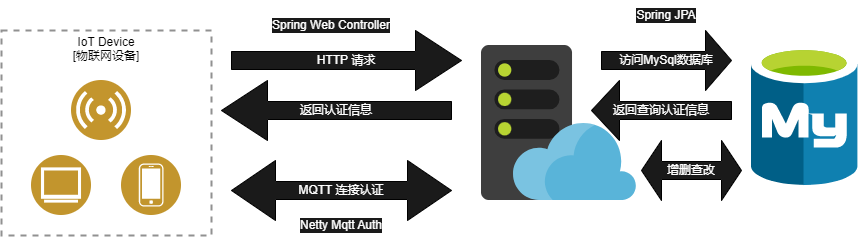

The diagram above was exported from draw.io. Its source (the exported page's mxGraphModel, read from the mxfile embedded in the PNG):
<mxGraphModel dx="554" dy="491" grid="1" gridSize="10" guides="1" tooltips="1" connect="1" arrows="1" fold="1" page="1" pageScale="1" pageWidth="1169" pageHeight="827" math="0" shadow="0">
  <root>
    <mxCell id="0" />
    <mxCell id="1" parent="0" />
    <mxCell id="6" value="IoT Device&lt;br&gt;[物联网设备]" style="fontStyle=0;verticalAlign=top;align=center;spacingTop=-2;fillColor=none;rounded=0;whiteSpace=wrap;html=1;strokeColor=#919191;strokeWidth=2;dashed=1;container=1;collapsible=0;expand=0;recursiveResize=0;" vertex="1" parent="1">
      <mxGeometry x="30" y="90" width="210" height="205" as="geometry" />
    </mxCell>
    <mxCell id="3" value="" style="aspect=fixed;perimeter=ellipsePerimeter;html=1;align=center;shadow=0;dashed=0;fontColor=#4277BB;labelBackgroundColor=#ffffff;fontSize=12;spacingTop=3;image;image=img/lib/ibm/users/device.svg;" vertex="1" parent="6">
      <mxGeometry x="120" y="125" width="60" height="60" as="geometry" />
    </mxCell>
    <mxCell id="2" value="" style="aspect=fixed;perimeter=ellipsePerimeter;html=1;align=center;shadow=0;dashed=0;fontColor=#4277BB;labelBackgroundColor=#ffffff;fontSize=12;spacingTop=3;image;image=img/lib/ibm/users/sensor.svg;" vertex="1" parent="6">
      <mxGeometry x="70" y="50" width="60" height="60" as="geometry" />
    </mxCell>
    <mxCell id="4" value="" style="aspect=fixed;perimeter=ellipsePerimeter;html=1;align=center;shadow=0;dashed=0;fontColor=#4277BB;labelBackgroundColor=#ffffff;fontSize=12;spacingTop=3;image;image=img/lib/ibm/users/browser.svg;" vertex="1" parent="6">
      <mxGeometry x="30" y="125" width="60" height="60" as="geometry" />
    </mxCell>
    <mxCell id="7" value="&lt;font color=&quot;#ffffff&quot;&gt;HTTP 请求&lt;/font&gt;" style="shape=singleArrow;whiteSpace=wrap;html=1;fillColor=#1A1A1A;" vertex="1" parent="1">
      <mxGeometry x="260" y="90" width="230" height="60" as="geometry" />
    </mxCell>
    <mxCell id="8" value="&lt;span style=&quot;background-color: rgb(26, 26, 26);&quot;&gt;&lt;font color=&quot;#ffffff&quot;&gt;返回认证信息&lt;/font&gt;&lt;/span&gt;" style="shape=singleArrow;direction=west;whiteSpace=wrap;html=1;fillColor=#1A1A1A;" vertex="1" parent="1">
      <mxGeometry x="250" y="140" width="230" height="60" as="geometry" />
    </mxCell>
    <mxCell id="9" value="&lt;font color=&quot;#ffffff&quot;&gt;MQTT 连接认证&lt;/font&gt;" style="shape=doubleArrow;whiteSpace=wrap;html=1;fillColor=#1A1A1A;" vertex="1" parent="1">
      <mxGeometry x="260" y="220" width="220" height="60" as="geometry" />
    </mxCell>
    <mxCell id="10" value="" style="sketch=0;aspect=fixed;html=1;points=[];align=center;image;fontSize=12;image=img/lib/mscae/WebHosting.svg;" vertex="1" parent="1">
      <mxGeometry x="510" y="105" width="155" height="155" as="geometry" />
    </mxCell>
    <mxCell id="12" value="" style="sketch=0;aspect=fixed;html=1;points=[];align=center;image;fontSize=12;image=img/lib/mscae/Azure_Database_for_MySQL_servers.svg;" vertex="1" parent="1">
      <mxGeometry x="780" y="105" width="106.4" height="140" as="geometry" />
    </mxCell>
    <mxCell id="14" value="&lt;font color=&quot;#ffffff&quot;&gt;访问MySql数据库&lt;/font&gt;" style="shape=singleArrow;whiteSpace=wrap;html=1;fillColor=#1A1A1A;" vertex="1" parent="1">
      <mxGeometry x="630" y="90" width="130" height="60" as="geometry" />
    </mxCell>
    <mxCell id="15" value="&lt;font color=&quot;#ffffff&quot;&gt;返回查询认证信息&lt;/font&gt;" style="shape=singleArrow;direction=west;whiteSpace=wrap;html=1;fillColor=#1A1A1A;" vertex="1" parent="1">
      <mxGeometry x="620" y="140" width="140" height="60" as="geometry" />
    </mxCell>
    <mxCell id="17" value="&lt;font color=&quot;#ffffff&quot;&gt;增删查改&lt;/font&gt;" style="shape=doubleArrow;whiteSpace=wrap;html=1;fillColor=#1A1A1A;" vertex="1" parent="1">
      <mxGeometry x="670" y="200" width="100" height="60" as="geometry" />
    </mxCell>
    <mxCell id="18" value="&lt;font color=&quot;#ffffff&quot;&gt;Spring Boot App Server&lt;/font&gt;" style="text;html=1;strokeColor=none;fillColor=none;align=center;verticalAlign=middle;whiteSpace=wrap;rounded=0;" vertex="1" parent="1">
      <mxGeometry x="490" y="270" width="150" height="30" as="geometry" />
    </mxCell>
    <mxCell id="19" value="&lt;font color=&quot;#ffffff&quot;&gt;MySql关系型数据库&lt;/font&gt;" style="text;html=1;strokeColor=none;fillColor=none;align=center;verticalAlign=middle;whiteSpace=wrap;rounded=0;" vertex="1" parent="1">
      <mxGeometry x="750" y="265" width="130" height="30" as="geometry" />
    </mxCell>
    <mxCell id="20" value="&lt;font color=&quot;#ffffff&quot;&gt;Spring Web Controller&lt;/font&gt;" style="text;html=1;strokeColor=none;fillColor=none;align=center;verticalAlign=middle;whiteSpace=wrap;rounded=0;labelBackgroundColor=#1A1A1A;" vertex="1" parent="1">
      <mxGeometry x="270" y="70" width="180" height="30" as="geometry" />
    </mxCell>
    <mxCell id="21" value="&lt;font color=&quot;#ffffff&quot;&gt;Netty Mqtt Auth&lt;/font&gt;" style="text;html=1;strokeColor=none;fillColor=none;align=center;verticalAlign=middle;whiteSpace=wrap;rounded=0;labelBackgroundColor=#1A1A1A;" vertex="1" parent="1">
      <mxGeometry x="280" y="270" width="180" height="30" as="geometry" />
    </mxCell>
    <mxCell id="22" value="&lt;font color=&quot;#ffffff&quot;&gt;Spring JPA&lt;/font&gt;" style="text;html=1;strokeColor=none;fillColor=none;align=center;verticalAlign=middle;whiteSpace=wrap;rounded=0;labelBackgroundColor=#1A1A1A;" vertex="1" parent="1">
      <mxGeometry x="630" y="60" width="130" height="30" as="geometry" />
    </mxCell>
  </root>
</mxGraphModel>